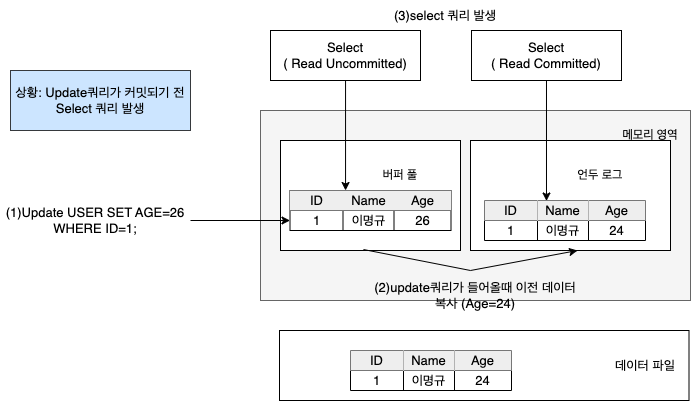

The diagram above was exported from draw.io. Its source (the exported page's mxGraphModel, read from the mxfile embedded in the PNG):
<mxGraphModel dx="1781" dy="521" grid="1" gridSize="10" guides="1" tooltips="1" connect="1" arrows="1" fold="1" page="1" pageScale="1" pageWidth="827" pageHeight="1169" math="0" shadow="0">
  <root>
    <mxCell id="0" />
    <mxCell id="1" parent="0" />
    <mxCell id="Ogl-nbNzCCwjR21y4j6U-1" value="" style="whiteSpace=wrap;html=1;fillColor=#f5f5f5;fontColor=#333333;strokeColor=#666666;" vertex="1" parent="1">
      <mxGeometry x="190" y="190" width="430" height="190" as="geometry" />
    </mxCell>
    <mxCell id="Ogl-nbNzCCwjR21y4j6U-2" value="메모리 영역" style="text;strokeColor=none;align=center;fillColor=none;html=1;verticalAlign=middle;whiteSpace=wrap;rounded=0;" vertex="1" parent="1">
      <mxGeometry x="550" y="200" width="60" height="30" as="geometry" />
    </mxCell>
    <mxCell id="Ogl-nbNzCCwjR21y4j6U-3" value="" style="whiteSpace=wrap;html=1;" vertex="1" parent="1">
      <mxGeometry x="210" y="220" width="180" height="110" as="geometry" />
    </mxCell>
    <mxCell id="Ogl-nbNzCCwjR21y4j6U-4" value="버퍼 풀" style="text;strokeColor=none;align=center;fillColor=none;html=1;verticalAlign=middle;whiteSpace=wrap;rounded=0;" vertex="1" parent="1">
      <mxGeometry x="300" y="240" width="60" height="30" as="geometry" />
    </mxCell>
    <mxCell id="Ogl-nbNzCCwjR21y4j6U-5" value="" style="whiteSpace=wrap;html=1;" vertex="1" parent="1">
      <mxGeometry x="400" y="220" width="200" height="110" as="geometry" />
    </mxCell>
    <mxCell id="Ogl-nbNzCCwjR21y4j6U-6" value="언두 로그" style="text;strokeColor=none;align=center;fillColor=none;html=1;verticalAlign=middle;whiteSpace=wrap;rounded=0;" vertex="1" parent="1">
      <mxGeometry x="500" y="240" width="60" height="30" as="geometry" />
    </mxCell>
    <mxCell id="Ogl-nbNzCCwjR21y4j6U-7" value="" style="shape=table;startSize=0;container=1;collapsible=0;childLayout=tableLayout;fontSize=16;" vertex="1" parent="1">
      <mxGeometry x="219.5" y="270" width="161" height="40" as="geometry" />
    </mxCell>
    <mxCell id="Ogl-nbNzCCwjR21y4j6U-8" value="" style="shape=tableRow;horizontal=0;startSize=0;swimlaneHead=0;swimlaneBody=0;strokeColor=inherit;top=0;left=0;bottom=0;right=0;collapsible=0;dropTarget=0;fillColor=none;points=[[0,0.5],[1,0.5]];portConstraint=eastwest;fontSize=16;" vertex="1" parent="Ogl-nbNzCCwjR21y4j6U-7">
      <mxGeometry width="161" height="20" as="geometry" />
    </mxCell>
    <mxCell id="Ogl-nbNzCCwjR21y4j6U-9" value="ID" style="shape=partialRectangle;html=1;whiteSpace=wrap;connectable=0;strokeColor=#36393d;overflow=hidden;fillColor=#eeeeee;top=0;left=0;bottom=0;right=0;pointerEvents=1;fontSize=13;" vertex="1" parent="Ogl-nbNzCCwjR21y4j6U-8">
      <mxGeometry width="53" height="20" as="geometry">
        <mxRectangle width="53" height="20" as="alternateBounds" />
      </mxGeometry>
    </mxCell>
    <mxCell id="Ogl-nbNzCCwjR21y4j6U-10" value="Name" style="shape=partialRectangle;html=1;whiteSpace=wrap;connectable=0;strokeColor=#36393d;overflow=hidden;fillColor=#eeeeee;top=0;left=0;bottom=0;right=0;pointerEvents=1;fontSize=13;" vertex="1" parent="Ogl-nbNzCCwjR21y4j6U-8">
      <mxGeometry x="53" width="51" height="20" as="geometry">
        <mxRectangle width="51" height="20" as="alternateBounds" />
      </mxGeometry>
    </mxCell>
    <mxCell id="Ogl-nbNzCCwjR21y4j6U-11" value="Age" style="shape=partialRectangle;html=1;whiteSpace=wrap;connectable=0;strokeColor=#36393d;overflow=hidden;fillColor=#eeeeee;top=0;left=0;bottom=0;right=0;pointerEvents=1;fontSize=13;" vertex="1" parent="Ogl-nbNzCCwjR21y4j6U-8">
      <mxGeometry x="104" width="57" height="20" as="geometry">
        <mxRectangle width="57" height="20" as="alternateBounds" />
      </mxGeometry>
    </mxCell>
    <mxCell id="Ogl-nbNzCCwjR21y4j6U-20" style="shape=tableRow;horizontal=0;startSize=0;swimlaneHead=0;swimlaneBody=0;strokeColor=inherit;top=0;left=0;bottom=0;right=0;collapsible=0;dropTarget=0;fillColor=none;points=[[0,0.5],[1,0.5]];portConstraint=eastwest;fontSize=16;" vertex="1" parent="Ogl-nbNzCCwjR21y4j6U-7">
      <mxGeometry y="20" width="161" height="20" as="geometry" />
    </mxCell>
    <mxCell id="Ogl-nbNzCCwjR21y4j6U-21" value="1" style="shape=partialRectangle;html=1;whiteSpace=wrap;connectable=0;strokeColor=inherit;overflow=hidden;fillColor=none;top=0;left=0;bottom=0;right=0;pointerEvents=1;fontSize=13;" vertex="1" parent="Ogl-nbNzCCwjR21y4j6U-20">
      <mxGeometry width="53" height="20" as="geometry">
        <mxRectangle width="53" height="20" as="alternateBounds" />
      </mxGeometry>
    </mxCell>
    <mxCell id="Ogl-nbNzCCwjR21y4j6U-22" value="이명규" style="shape=partialRectangle;html=1;whiteSpace=wrap;connectable=0;strokeColor=inherit;overflow=hidden;fillColor=none;top=0;left=0;bottom=0;right=0;pointerEvents=1;fontSize=13;" vertex="1" parent="Ogl-nbNzCCwjR21y4j6U-20">
      <mxGeometry x="53" width="51" height="20" as="geometry">
        <mxRectangle width="51" height="20" as="alternateBounds" />
      </mxGeometry>
    </mxCell>
    <mxCell id="Ogl-nbNzCCwjR21y4j6U-23" value="26" style="shape=partialRectangle;html=1;whiteSpace=wrap;connectable=0;strokeColor=inherit;overflow=hidden;fillColor=none;top=0;left=0;bottom=0;right=0;pointerEvents=1;fontSize=13;" vertex="1" parent="Ogl-nbNzCCwjR21y4j6U-20">
      <mxGeometry x="104" width="57" height="20" as="geometry">
        <mxRectangle width="57" height="20" as="alternateBounds" />
      </mxGeometry>
    </mxCell>
    <mxCell id="Ogl-nbNzCCwjR21y4j6U-24" value="" style="shape=table;startSize=0;container=1;collapsible=0;childLayout=tableLayout;fontSize=16;" vertex="1" parent="1">
      <mxGeometry x="414" y="280" width="161" height="40" as="geometry" />
    </mxCell>
    <mxCell id="Ogl-nbNzCCwjR21y4j6U-25" value="" style="shape=tableRow;horizontal=0;startSize=0;swimlaneHead=0;swimlaneBody=0;strokeColor=inherit;top=0;left=0;bottom=0;right=0;collapsible=0;dropTarget=0;fillColor=none;points=[[0,0.5],[1,0.5]];portConstraint=eastwest;fontSize=16;" vertex="1" parent="Ogl-nbNzCCwjR21y4j6U-24">
      <mxGeometry width="161" height="20" as="geometry" />
    </mxCell>
    <mxCell id="Ogl-nbNzCCwjR21y4j6U-26" value="ID" style="shape=partialRectangle;html=1;whiteSpace=wrap;connectable=0;strokeColor=#36393d;overflow=hidden;fillColor=#eeeeee;top=0;left=0;bottom=0;right=0;pointerEvents=1;fontSize=13;" vertex="1" parent="Ogl-nbNzCCwjR21y4j6U-25">
      <mxGeometry width="53" height="20" as="geometry">
        <mxRectangle width="53" height="20" as="alternateBounds" />
      </mxGeometry>
    </mxCell>
    <mxCell id="Ogl-nbNzCCwjR21y4j6U-27" value="Name" style="shape=partialRectangle;html=1;whiteSpace=wrap;connectable=0;strokeColor=#36393d;overflow=hidden;fillColor=#eeeeee;top=0;left=0;bottom=0;right=0;pointerEvents=1;fontSize=13;" vertex="1" parent="Ogl-nbNzCCwjR21y4j6U-25">
      <mxGeometry x="53" width="51" height="20" as="geometry">
        <mxRectangle width="51" height="20" as="alternateBounds" />
      </mxGeometry>
    </mxCell>
    <mxCell id="Ogl-nbNzCCwjR21y4j6U-28" value="Age" style="shape=partialRectangle;html=1;whiteSpace=wrap;connectable=0;strokeColor=#36393d;overflow=hidden;fillColor=#eeeeee;top=0;left=0;bottom=0;right=0;pointerEvents=1;fontSize=13;" vertex="1" parent="Ogl-nbNzCCwjR21y4j6U-25">
      <mxGeometry x="104" width="57" height="20" as="geometry">
        <mxRectangle width="57" height="20" as="alternateBounds" />
      </mxGeometry>
    </mxCell>
    <mxCell id="Ogl-nbNzCCwjR21y4j6U-29" style="shape=tableRow;horizontal=0;startSize=0;swimlaneHead=0;swimlaneBody=0;strokeColor=inherit;top=0;left=0;bottom=0;right=0;collapsible=0;dropTarget=0;fillColor=none;points=[[0,0.5],[1,0.5]];portConstraint=eastwest;fontSize=16;" vertex="1" parent="Ogl-nbNzCCwjR21y4j6U-24">
      <mxGeometry y="20" width="161" height="20" as="geometry" />
    </mxCell>
    <mxCell id="Ogl-nbNzCCwjR21y4j6U-30" value="1" style="shape=partialRectangle;html=1;whiteSpace=wrap;connectable=0;strokeColor=inherit;overflow=hidden;fillColor=none;top=0;left=0;bottom=0;right=0;pointerEvents=1;fontSize=13;" vertex="1" parent="Ogl-nbNzCCwjR21y4j6U-29">
      <mxGeometry width="53" height="20" as="geometry">
        <mxRectangle width="53" height="20" as="alternateBounds" />
      </mxGeometry>
    </mxCell>
    <mxCell id="Ogl-nbNzCCwjR21y4j6U-31" value="이명규" style="shape=partialRectangle;html=1;whiteSpace=wrap;connectable=0;strokeColor=inherit;overflow=hidden;fillColor=none;top=0;left=0;bottom=0;right=0;pointerEvents=1;fontSize=13;" vertex="1" parent="Ogl-nbNzCCwjR21y4j6U-29">
      <mxGeometry x="53" width="51" height="20" as="geometry">
        <mxRectangle width="51" height="20" as="alternateBounds" />
      </mxGeometry>
    </mxCell>
    <mxCell id="Ogl-nbNzCCwjR21y4j6U-32" value="24" style="shape=partialRectangle;html=1;whiteSpace=wrap;connectable=0;strokeColor=inherit;overflow=hidden;fillColor=none;top=0;left=0;bottom=0;right=0;pointerEvents=1;fontSize=13;" vertex="1" parent="Ogl-nbNzCCwjR21y4j6U-29">
      <mxGeometry x="104" width="57" height="20" as="geometry">
        <mxRectangle width="57" height="20" as="alternateBounds" />
      </mxGeometry>
    </mxCell>
    <mxCell id="Ogl-nbNzCCwjR21y4j6U-33" value="" style="whiteSpace=wrap;html=1;" vertex="1" parent="1">
      <mxGeometry x="209" y="410" width="409.5" height="70" as="geometry" />
    </mxCell>
    <mxCell id="Ogl-nbNzCCwjR21y4j6U-34" value="데이터 파일" style="text;strokeColor=none;align=center;fillColor=none;html=1;verticalAlign=middle;whiteSpace=wrap;rounded=0;fontSize=13;" vertex="1" parent="1">
      <mxGeometry x="540" y="430" width="70" height="30" as="geometry" />
    </mxCell>
    <mxCell id="Ogl-nbNzCCwjR21y4j6U-35" value="" style="shape=table;startSize=0;container=1;collapsible=0;childLayout=tableLayout;fontSize=16;" vertex="1" parent="1">
      <mxGeometry x="280" y="430" width="161" height="40" as="geometry" />
    </mxCell>
    <mxCell id="Ogl-nbNzCCwjR21y4j6U-36" value="" style="shape=tableRow;horizontal=0;startSize=0;swimlaneHead=0;swimlaneBody=0;strokeColor=inherit;top=0;left=0;bottom=0;right=0;collapsible=0;dropTarget=0;fillColor=none;points=[[0,0.5],[1,0.5]];portConstraint=eastwest;fontSize=16;" vertex="1" parent="Ogl-nbNzCCwjR21y4j6U-35">
      <mxGeometry width="161" height="20" as="geometry" />
    </mxCell>
    <mxCell id="Ogl-nbNzCCwjR21y4j6U-37" value="ID" style="shape=partialRectangle;html=1;whiteSpace=wrap;connectable=0;strokeColor=#36393d;overflow=hidden;fillColor=#eeeeee;top=0;left=0;bottom=0;right=0;pointerEvents=1;fontSize=13;" vertex="1" parent="Ogl-nbNzCCwjR21y4j6U-36">
      <mxGeometry width="53" height="20" as="geometry">
        <mxRectangle width="53" height="20" as="alternateBounds" />
      </mxGeometry>
    </mxCell>
    <mxCell id="Ogl-nbNzCCwjR21y4j6U-38" value="Name" style="shape=partialRectangle;html=1;whiteSpace=wrap;connectable=0;strokeColor=#36393d;overflow=hidden;fillColor=#eeeeee;top=0;left=0;bottom=0;right=0;pointerEvents=1;fontSize=13;" vertex="1" parent="Ogl-nbNzCCwjR21y4j6U-36">
      <mxGeometry x="53" width="51" height="20" as="geometry">
        <mxRectangle width="51" height="20" as="alternateBounds" />
      </mxGeometry>
    </mxCell>
    <mxCell id="Ogl-nbNzCCwjR21y4j6U-39" value="Age" style="shape=partialRectangle;html=1;whiteSpace=wrap;connectable=0;strokeColor=#36393d;overflow=hidden;fillColor=#eeeeee;top=0;left=0;bottom=0;right=0;pointerEvents=1;fontSize=13;" vertex="1" parent="Ogl-nbNzCCwjR21y4j6U-36">
      <mxGeometry x="104" width="57" height="20" as="geometry">
        <mxRectangle width="57" height="20" as="alternateBounds" />
      </mxGeometry>
    </mxCell>
    <mxCell id="Ogl-nbNzCCwjR21y4j6U-40" style="shape=tableRow;horizontal=0;startSize=0;swimlaneHead=0;swimlaneBody=0;strokeColor=inherit;top=0;left=0;bottom=0;right=0;collapsible=0;dropTarget=0;fillColor=none;points=[[0,0.5],[1,0.5]];portConstraint=eastwest;fontSize=16;" vertex="1" parent="Ogl-nbNzCCwjR21y4j6U-35">
      <mxGeometry y="20" width="161" height="20" as="geometry" />
    </mxCell>
    <mxCell id="Ogl-nbNzCCwjR21y4j6U-41" value="1" style="shape=partialRectangle;html=1;whiteSpace=wrap;connectable=0;strokeColor=inherit;overflow=hidden;fillColor=none;top=0;left=0;bottom=0;right=0;pointerEvents=1;fontSize=13;" vertex="1" parent="Ogl-nbNzCCwjR21y4j6U-40">
      <mxGeometry width="53" height="20" as="geometry">
        <mxRectangle width="53" height="20" as="alternateBounds" />
      </mxGeometry>
    </mxCell>
    <mxCell id="Ogl-nbNzCCwjR21y4j6U-42" value="이명규" style="shape=partialRectangle;html=1;whiteSpace=wrap;connectable=0;strokeColor=inherit;overflow=hidden;fillColor=none;top=0;left=0;bottom=0;right=0;pointerEvents=1;fontSize=13;" vertex="1" parent="Ogl-nbNzCCwjR21y4j6U-40">
      <mxGeometry x="53" width="51" height="20" as="geometry">
        <mxRectangle width="51" height="20" as="alternateBounds" />
      </mxGeometry>
    </mxCell>
    <mxCell id="Ogl-nbNzCCwjR21y4j6U-43" value="24" style="shape=partialRectangle;html=1;whiteSpace=wrap;connectable=0;strokeColor=inherit;overflow=hidden;fillColor=none;top=0;left=0;bottom=0;right=0;pointerEvents=1;fontSize=13;" vertex="1" parent="Ogl-nbNzCCwjR21y4j6U-40">
      <mxGeometry x="104" width="57" height="20" as="geometry">
        <mxRectangle width="57" height="20" as="alternateBounds" />
      </mxGeometry>
    </mxCell>
    <mxCell id="Ogl-nbNzCCwjR21y4j6U-48" style="edgeStyle=orthogonalEdgeStyle;rounded=0;orthogonalLoop=1;jettySize=auto;html=1;entryX=0.345;entryY=0;entryDx=0;entryDy=0;entryPerimeter=0;fontSize=13;" edge="1" parent="1" source="Ogl-nbNzCCwjR21y4j6U-47" target="Ogl-nbNzCCwjR21y4j6U-8">
      <mxGeometry relative="1" as="geometry" />
    </mxCell>
    <mxCell id="Ogl-nbNzCCwjR21y4j6U-47" value="Select &lt;br&gt;( Read Uncommitted)" style="whiteSpace=wrap;html=1;fontSize=13;" vertex="1" parent="1">
      <mxGeometry x="200" y="110" width="150" height="50" as="geometry" />
    </mxCell>
    <mxCell id="Ogl-nbNzCCwjR21y4j6U-50" style="edgeStyle=orthogonalEdgeStyle;rounded=0;orthogonalLoop=1;jettySize=auto;html=1;entryX=0.385;entryY=0.025;entryDx=0;entryDy=0;entryPerimeter=0;fontSize=13;" edge="1" parent="1" source="Ogl-nbNzCCwjR21y4j6U-49" target="Ogl-nbNzCCwjR21y4j6U-25">
      <mxGeometry relative="1" as="geometry" />
    </mxCell>
    <mxCell id="Ogl-nbNzCCwjR21y4j6U-49" value="Select &lt;br&gt;( Read Committed)" style="whiteSpace=wrap;html=1;fontSize=13;" vertex="1" parent="1">
      <mxGeometry x="401" y="110" width="150" height="50" as="geometry" />
    </mxCell>
    <mxCell id="Ogl-nbNzCCwjR21y4j6U-52" style="edgeStyle=orthogonalEdgeStyle;rounded=0;orthogonalLoop=1;jettySize=auto;html=1;entryX=0;entryY=0.5;entryDx=0;entryDy=0;fontSize=13;" edge="1" parent="1" source="Ogl-nbNzCCwjR21y4j6U-51" target="Ogl-nbNzCCwjR21y4j6U-20">
      <mxGeometry relative="1" as="geometry" />
    </mxCell>
    <mxCell id="Ogl-nbNzCCwjR21y4j6U-51" value="(1)Update USER SET AGE=26&lt;br&gt;WHERE ID=1;" style="text;strokeColor=none;align=center;fillColor=none;html=1;verticalAlign=middle;whiteSpace=wrap;rounded=0;fontSize=13;" vertex="1" parent="1">
      <mxGeometry x="-70" y="285" width="190" height="30" as="geometry" />
    </mxCell>
    <mxCell id="Ogl-nbNzCCwjR21y4j6U-53" value="상황: Update쿼리가 커밋되기 전 Select 쿼리 발생" style="rounded=0;whiteSpace=wrap;html=1;fontSize=13;fillColor=#cce5ff;strokeColor=#36393d;" vertex="1" parent="1">
      <mxGeometry x="-60" y="150" width="180" height="60" as="geometry" />
    </mxCell>
    <mxCell id="Ogl-nbNzCCwjR21y4j6U-54" value="" style="endArrow=classic;html=1;rounded=0;fontSize=13;entryX=0.535;entryY=1;entryDx=0;entryDy=0;entryPerimeter=0;exitX=0.461;exitY=0.991;exitDx=0;exitDy=0;exitPerimeter=0;" edge="1" parent="1" source="Ogl-nbNzCCwjR21y4j6U-3" target="Ogl-nbNzCCwjR21y4j6U-5">
      <mxGeometry width="50" height="50" relative="1" as="geometry">
        <mxPoint x="280" y="240" as="sourcePoint" />
        <mxPoint x="330" y="190" as="targetPoint" />
        <Array as="points">
          <mxPoint x="400" y="350" />
        </Array>
      </mxGeometry>
    </mxCell>
    <mxCell id="Ogl-nbNzCCwjR21y4j6U-55" value="(2)update쿼리가 들어올때 이전 데이터 복사 (Age=24)" style="text;strokeColor=none;align=center;fillColor=none;html=1;verticalAlign=middle;whiteSpace=wrap;rounded=0;fontSize=13;" vertex="1" parent="1">
      <mxGeometry x="300" y="360" width="210" height="30" as="geometry" />
    </mxCell>
    <mxCell id="Ogl-nbNzCCwjR21y4j6U-56" value="(3)select 쿼리 발생" style="text;strokeColor=none;align=center;fillColor=none;html=1;verticalAlign=middle;whiteSpace=wrap;rounded=0;fontSize=13;" vertex="1" parent="1">
      <mxGeometry x="320" y="80" width="110" height="30" as="geometry" />
    </mxCell>
  </root>
</mxGraphModel>